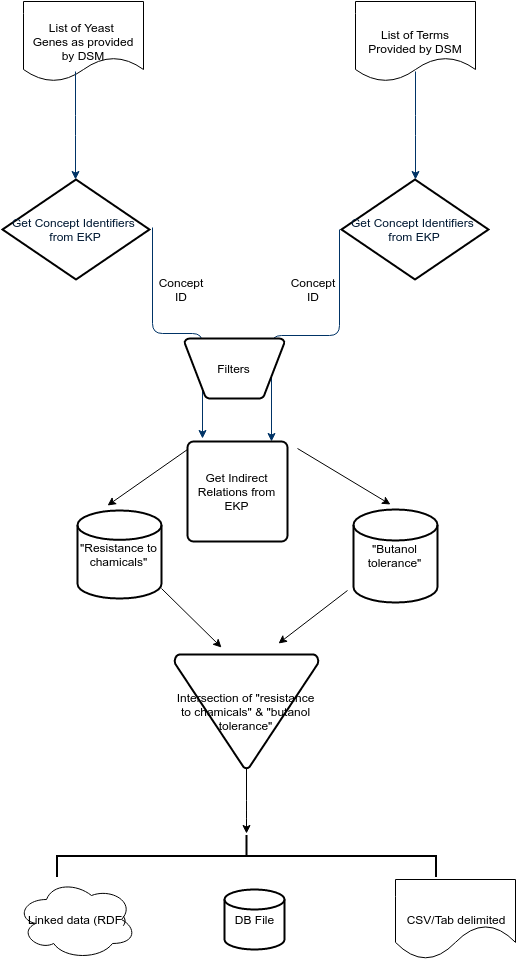

The diagram above was exported from draw.io. Its source (the exported page's mxGraphModel, read from the mxfile embedded in the PNG):
<mxGraphModel dx="232" dy="392" grid="0" gridSize="10" guides="1" tooltips="1" connect="0" arrows="1" fold="1" page="0" pageScale="1.5" pageWidth="826" pageHeight="1169" background="none" math="0" shadow="0">
  <root>
    <mxCell id="0" style=";html=1;" />
    <mxCell id="1" style=";html=1;" parent="0" />
    <mxCell id="8" value="Get Concept Identifiers&amp;nbsp;&lt;div&gt;from EKP&lt;/div&gt;" style="shape=mxgraph.flowchart.decision;fillColor=#FFFFFF;strokeColor=#000000;strokeWidth=2;gradientColor=none;gradientDirection=north;fontColor=#001933;fontStyle=0;html=1;" parent="1" vertex="1">
      <mxGeometry x="174" y="212" width="147" height="100" as="geometry" />
    </mxCell>
    <mxCell id="4341aa265700f6a5-66" value="List of Yeast&amp;nbsp;&lt;div&gt;Genes as provided by DSM&lt;/div&gt;" style="shape=document;whiteSpace=wrap;html=1;" vertex="1" parent="1">
      <mxGeometry x="195" y="34" width="120" height="80" as="geometry" />
    </mxCell>
    <mxCell id="4341aa265700f6a5-67" value="List of Terms Provided by DSM" style="shape=document;whiteSpace=wrap;html=1;" vertex="1" parent="1">
      <mxGeometry x="527" y="34" width="120" height="80" as="geometry" />
    </mxCell>
    <mxCell id="4341aa265700f6a5-68" value="Get Concept Identifiers&amp;nbsp;&lt;div&gt;from EKP&lt;/div&gt;" style="shape=mxgraph.flowchart.decision;fillColor=#FFFFFF;strokeColor=#000000;strokeWidth=2;gradientColor=none;gradientDirection=north;fontColor=#001933;fontStyle=0;html=1;" vertex="1" parent="1">
      <mxGeometry x="513" y="212" width="147" height="100" as="geometry" />
    </mxCell>
    <mxCell id="4341aa265700f6a5-69" value="" style="edgeStyle=elbowEdgeStyle;elbow=horizontal;fontColor=#001933;fontStyle=1;strokeColor=#003366;strokeWidth=1;html=1;" edge="1" parent="1" target="4341aa265700f6a5-68">
      <mxGeometry x="306" y="-193" width="100" height="100" as="geometry">
        <mxPoint x="587" y="104" as="sourcePoint" />
        <mxPoint x="587" y="317" as="targetPoint" />
      </mxGeometry>
    </mxCell>
    <mxCell id="4341aa265700f6a5-70" value="" style="edgeStyle=elbowEdgeStyle;elbow=horizontal;fontColor=#001933;fontStyle=1;strokeColor=#003366;strokeWidth=1;html=1;" edge="1" parent="1">
      <mxGeometry x="-34" y="-193" width="100" height="100" as="geometry">
        <mxPoint x="247" y="104" as="sourcePoint" />
        <mxPoint x="247" y="212" as="targetPoint" />
      </mxGeometry>
    </mxCell>
    <mxCell id="4341aa265700f6a5-71" value="" style="edgeStyle=elbowEdgeStyle;elbow=vertical;fontColor=#001933;fontStyle=1;strokeColor=#003366;strokeWidth=1;html=1;entryX=0.84;entryY=0;entryPerimeter=0;" edge="1" parent="1" target="4341aa265700f6a5-74">
      <mxGeometry x="-27" y="-1048" width="100" height="100" as="geometry">
        <mxPoint x="511" y="262" as="sourcePoint" />
        <mxPoint x="437" y="442" as="targetPoint" />
        <Array as="points" />
      </mxGeometry>
    </mxCell>
    <mxCell id="4341aa265700f6a5-72" value="" style="edgeStyle=elbowEdgeStyle;elbow=vertical;fontColor=#001933;fontStyle=1;strokeColor=#003366;strokeWidth=1;html=1;" edge="1" parent="1">
      <mxGeometry x="-187" y="-1040" width="100" height="100" as="geometry">
        <mxPoint x="324" y="260" as="sourcePoint" />
        <mxPoint x="374" y="471" as="targetPoint" />
        <Array as="points" />
      </mxGeometry>
    </mxCell>
    <mxCell id="4341aa265700f6a5-73" value="Intersection of &quot;resistance to chamicals&quot; &amp;amp; &quot;butanol tolerance&quot;" style="strokeWidth=2;html=1;shape=mxgraph.flowchart.merge_or_storage;whiteSpace=wrap;" vertex="1" parent="1">
      <mxGeometry x="346" y="687" width="144" height="114" as="geometry" />
    </mxCell>
    <mxCell id="4341aa265700f6a5-74" value="Get Indirect Relations from EKP" style="strokeWidth=2;html=1;shape=mxgraph.flowchart.process;whiteSpace=wrap;" vertex="1" parent="1">
      <mxGeometry x="359" y="474" width="100" height="100" as="geometry" />
    </mxCell>
    <mxCell id="4341aa265700f6a5-76" value="&quot;Resistance to chamicals&quot;" style="strokeWidth=2;html=1;shape=mxgraph.flowchart.database;whiteSpace=wrap;" vertex="1" parent="1">
      <mxGeometry x="249" y="543" width="84" height="88" as="geometry" />
    </mxCell>
    <mxCell id="4341aa265700f6a5-77" value="&quot;Butanol tolerance&quot;" style="strokeWidth=2;html=1;shape=mxgraph.flowchart.database;whiteSpace=wrap;" vertex="1" parent="1">
      <mxGeometry x="525" y="542" width="84" height="93" as="geometry" />
    </mxCell>
    <mxCell id="4341aa265700f6a5-79" value="" style="endArrow=classic;html=1;" edge="1" parent="1">
      <mxGeometry width="50" height="50" relative="1" as="geometry">
        <mxPoint x="359" y="482" as="sourcePoint" />
        <mxPoint x="279" y="538" as="targetPoint" />
      </mxGeometry>
    </mxCell>
    <mxCell id="4341aa265700f6a5-80" value="" style="endArrow=classic;html=1;" edge="1" parent="1">
      <mxGeometry x="389" y="481" width="50" height="50" as="geometry">
        <mxPoint x="469" y="481" as="sourcePoint" />
        <mxPoint x="562" y="537" as="targetPoint" />
      </mxGeometry>
    </mxCell>
    <mxCell id="4341aa265700f6a5-81" value="" style="endArrow=classic;html=1;" edge="1" parent="1">
      <mxGeometry width="50" height="50" relative="1" as="geometry">
        <mxPoint x="333" y="621" as="sourcePoint" />
        <mxPoint x="393" y="680" as="targetPoint" />
        <Array as="points" />
      </mxGeometry>
    </mxCell>
    <mxCell id="4341aa265700f6a5-83" value="" style="endArrow=classic;html=1;" edge="1" parent="1">
      <mxGeometry x="464" y="591" width="50" height="50" as="geometry">
        <mxPoint x="519" y="623" as="sourcePoint" />
        <mxPoint x="450" y="676" as="targetPoint" />
        <Array as="points" />
      </mxGeometry>
    </mxCell>
    <mxCell id="4341aa265700f6a5-84" value="" style="endArrow=classic;html=1;" edge="1" parent="1">
      <mxGeometry width="50" height="50" relative="1" as="geometry">
        <mxPoint x="418" y="801" as="sourcePoint" />
        <mxPoint x="418" y="866" as="targetPoint" />
        <Array as="points">
          <mxPoint x="418" y="843" />
        </Array>
      </mxGeometry>
    </mxCell>
    <mxCell id="4341aa265700f6a5-85" value="Concept ID" style="text;html=1;strokeColor=none;fillColor=none;align=center;verticalAlign=middle;whiteSpace=wrap;" vertex="1" parent="1">
      <mxGeometry x="333" y="312" width="40" height="20" as="geometry" />
    </mxCell>
    <mxCell id="4341aa265700f6a5-86" value="Concept ID" style="text;html=1;strokeColor=none;fillColor=none;align=center;verticalAlign=middle;whiteSpace=wrap;" vertex="1" parent="1">
      <mxGeometry x="465" y="312" width="40" height="20" as="geometry" />
    </mxCell>
    <mxCell id="4341aa265700f6a5-87" value="Filters" style="strokeWidth=2;html=1;shape=mxgraph.flowchart.manual_operation;whiteSpace=wrap;" vertex="1" parent="1">
      <mxGeometry x="356" y="371" width="100" height="60" as="geometry" />
    </mxCell>
    <mxCell id="4341aa265700f6a5-88" value="Linked data (RDF)" style="ellipse;shape=cloud;whiteSpace=wrap;html=1;" vertex="1" parent="1">
      <mxGeometry x="188" y="912" width="120" height="80" as="geometry" />
    </mxCell>
    <mxCell id="4341aa265700f6a5-89" value="CSV/Tab delimited" style="shape=document;whiteSpace=wrap;html=1;size=0.428125;" vertex="1" parent="1">
      <mxGeometry x="567" y="912" width="120" height="80" as="geometry" />
    </mxCell>
    <mxCell id="4341aa265700f6a5-90" value="DB File" style="strokeWidth=2;html=1;shape=mxgraph.flowchart.database;whiteSpace=wrap;" vertex="1" parent="1">
      <mxGeometry x="396" y="922" width="60" height="60" as="geometry" />
    </mxCell>
    <mxCell id="4341aa265700f6a5-91" value="" style="strokeWidth=2;html=1;shape=mxgraph.flowchart.annotation_2;align=left;rotation=90;" vertex="1" parent="1">
      <mxGeometry x="397" y="699" width="42" height="379" as="geometry" />
    </mxCell>
  </root>
</mxGraphModel>